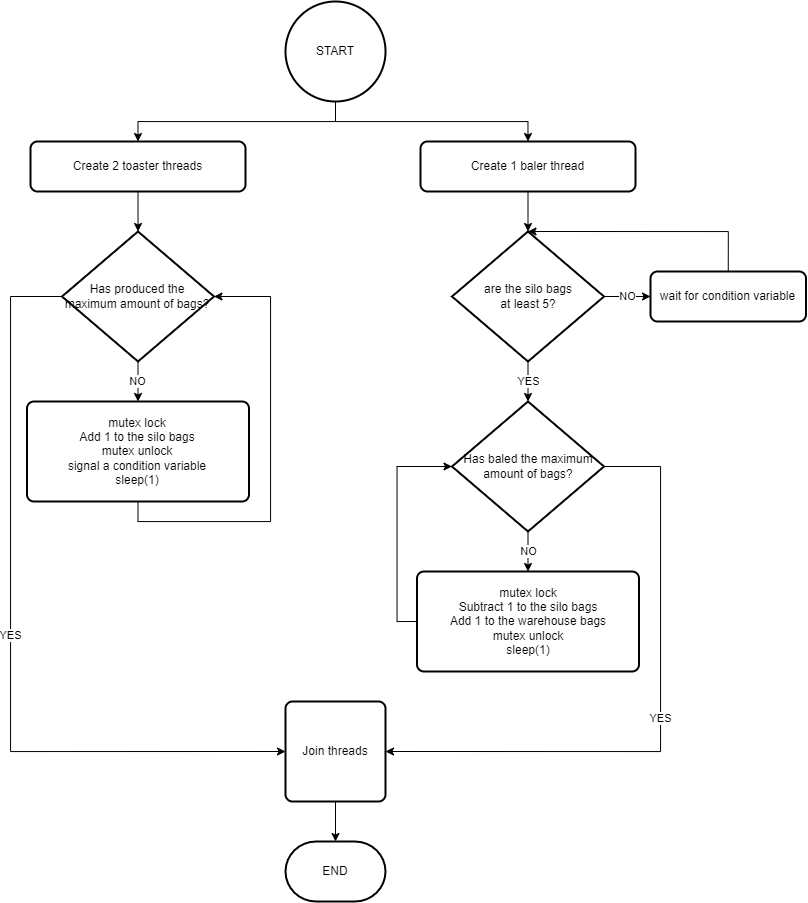

The diagram above was exported from draw.io. Its source (the exported page's mxGraphModel, read from the mxfile embedded in the PNG):
<mxGraphModel dx="1625" dy="1989" grid="1" gridSize="10" guides="1" tooltips="1" connect="1" arrows="1" fold="1" page="1" pageScale="1" pageWidth="850" pageHeight="1100" math="0" shadow="0">
  <root>
    <mxCell id="0" />
    <mxCell id="1" parent="0" />
    <mxCell id="sXT-lf4Exn-wmq8ZIkfr-3" style="edgeStyle=orthogonalEdgeStyle;rounded=0;orthogonalLoop=1;jettySize=auto;html=1;exitX=0.5;exitY=1;exitDx=0;exitDy=0;exitPerimeter=0;entryX=0.5;entryY=0;entryDx=0;entryDy=0;" edge="1" parent="1" source="sXT-lf4Exn-wmq8ZIkfr-1" target="sXT-lf4Exn-wmq8ZIkfr-2">
      <mxGeometry relative="1" as="geometry" />
    </mxCell>
    <mxCell id="sXT-lf4Exn-wmq8ZIkfr-5" style="edgeStyle=orthogonalEdgeStyle;rounded=0;orthogonalLoop=1;jettySize=auto;html=1;exitX=0.5;exitY=1;exitDx=0;exitDy=0;exitPerimeter=0;entryX=0.5;entryY=0;entryDx=0;entryDy=0;" edge="1" parent="1" source="sXT-lf4Exn-wmq8ZIkfr-1" target="sXT-lf4Exn-wmq8ZIkfr-4">
      <mxGeometry relative="1" as="geometry" />
    </mxCell>
    <mxCell id="sXT-lf4Exn-wmq8ZIkfr-1" value="START" style="strokeWidth=2;html=1;shape=mxgraph.flowchart.start_2;whiteSpace=wrap;" vertex="1" parent="1">
      <mxGeometry x="375" width="100" height="100" as="geometry" />
    </mxCell>
    <mxCell id="sXT-lf4Exn-wmq8ZIkfr-8" style="edgeStyle=orthogonalEdgeStyle;rounded=0;orthogonalLoop=1;jettySize=auto;html=1;exitX=0.5;exitY=1;exitDx=0;exitDy=0;entryX=0.5;entryY=0;entryDx=0;entryDy=0;entryPerimeter=0;" edge="1" parent="1" source="sXT-lf4Exn-wmq8ZIkfr-2" target="sXT-lf4Exn-wmq8ZIkfr-7">
      <mxGeometry relative="1" as="geometry" />
    </mxCell>
    <mxCell id="sXT-lf4Exn-wmq8ZIkfr-2" value="Create 2 toaster threads" style="rounded=1;whiteSpace=wrap;html=1;absoluteArcSize=1;arcSize=14;strokeWidth=2;" vertex="1" parent="1">
      <mxGeometry x="120" y="140" width="215" height="50" as="geometry" />
    </mxCell>
    <mxCell id="sXT-lf4Exn-wmq8ZIkfr-14" style="edgeStyle=orthogonalEdgeStyle;rounded=0;orthogonalLoop=1;jettySize=auto;html=1;exitX=0.5;exitY=1;exitDx=0;exitDy=0;entryX=0.5;entryY=0;entryDx=0;entryDy=0;entryPerimeter=0;" edge="1" parent="1" source="sXT-lf4Exn-wmq8ZIkfr-4" target="sXT-lf4Exn-wmq8ZIkfr-13">
      <mxGeometry relative="1" as="geometry" />
    </mxCell>
    <mxCell id="sXT-lf4Exn-wmq8ZIkfr-4" value="Create 1 baler thread" style="rounded=1;whiteSpace=wrap;html=1;absoluteArcSize=1;arcSize=14;strokeWidth=2;" vertex="1" parent="1">
      <mxGeometry x="510" y="140" width="215" height="50" as="geometry" />
    </mxCell>
    <mxCell id="sXT-lf4Exn-wmq8ZIkfr-10" value="NO" style="edgeStyle=orthogonalEdgeStyle;rounded=0;orthogonalLoop=1;jettySize=auto;html=1;exitX=0.5;exitY=1;exitDx=0;exitDy=0;exitPerimeter=0;entryX=0.5;entryY=0;entryDx=0;entryDy=0;" edge="1" parent="1" source="sXT-lf4Exn-wmq8ZIkfr-7" target="sXT-lf4Exn-wmq8ZIkfr-9">
      <mxGeometry relative="1" as="geometry" />
    </mxCell>
    <mxCell id="sXT-lf4Exn-wmq8ZIkfr-26" value="YES" style="edgeStyle=orthogonalEdgeStyle;rounded=0;orthogonalLoop=1;jettySize=auto;html=1;exitX=0;exitY=0.5;exitDx=0;exitDy=0;exitPerimeter=0;entryX=0;entryY=0.5;entryDx=0;entryDy=0;" edge="1" parent="1" source="sXT-lf4Exn-wmq8ZIkfr-7" target="sXT-lf4Exn-wmq8ZIkfr-25">
      <mxGeometry relative="1" as="geometry">
        <Array as="points">
          <mxPoint x="100" y="295" />
          <mxPoint x="100" y="750" />
        </Array>
      </mxGeometry>
    </mxCell>
    <mxCell id="sXT-lf4Exn-wmq8ZIkfr-7" value="Has produced the maximum amount of bags?" style="strokeWidth=2;html=1;shape=mxgraph.flowchart.decision;whiteSpace=wrap;" vertex="1" parent="1">
      <mxGeometry x="151.5" y="230" width="152" height="130" as="geometry" />
    </mxCell>
    <mxCell id="sXT-lf4Exn-wmq8ZIkfr-12" style="edgeStyle=orthogonalEdgeStyle;rounded=0;orthogonalLoop=1;jettySize=auto;html=1;exitX=0.5;exitY=1;exitDx=0;exitDy=0;entryX=1;entryY=0.5;entryDx=0;entryDy=0;entryPerimeter=0;" edge="1" parent="1" source="sXT-lf4Exn-wmq8ZIkfr-9" target="sXT-lf4Exn-wmq8ZIkfr-7">
      <mxGeometry relative="1" as="geometry">
        <Array as="points">
          <mxPoint x="228" y="520" />
          <mxPoint x="360" y="520" />
          <mxPoint x="360" y="295" />
        </Array>
      </mxGeometry>
    </mxCell>
    <mxCell id="sXT-lf4Exn-wmq8ZIkfr-9" value="mutex lock&lt;br&gt;Add 1 to the silo bags&lt;br&gt;mutex unlock&lt;br&gt;signal a condition variable&lt;br&gt;sleep(1)" style="rounded=1;whiteSpace=wrap;html=1;absoluteArcSize=1;arcSize=14;strokeWidth=2;" vertex="1" parent="1">
      <mxGeometry x="116.5" y="400" width="222" height="100" as="geometry" />
    </mxCell>
    <mxCell id="sXT-lf4Exn-wmq8ZIkfr-20" value="YES" style="edgeStyle=orthogonalEdgeStyle;rounded=0;orthogonalLoop=1;jettySize=auto;html=1;exitX=0.5;exitY=1;exitDx=0;exitDy=0;exitPerimeter=0;entryX=0.5;entryY=0;entryDx=0;entryDy=0;entryPerimeter=0;" edge="1" parent="1" source="sXT-lf4Exn-wmq8ZIkfr-13" target="sXT-lf4Exn-wmq8ZIkfr-16">
      <mxGeometry relative="1" as="geometry" />
    </mxCell>
    <mxCell id="sXT-lf4Exn-wmq8ZIkfr-23" value="NO" style="edgeStyle=orthogonalEdgeStyle;rounded=0;orthogonalLoop=1;jettySize=auto;html=1;exitX=1;exitY=0.5;exitDx=0;exitDy=0;exitPerimeter=0;entryX=0;entryY=0.5;entryDx=0;entryDy=0;" edge="1" parent="1" source="sXT-lf4Exn-wmq8ZIkfr-13" target="sXT-lf4Exn-wmq8ZIkfr-22">
      <mxGeometry relative="1" as="geometry" />
    </mxCell>
    <mxCell id="sXT-lf4Exn-wmq8ZIkfr-13" value="are the silo bags&lt;br&gt;at least 5?" style="strokeWidth=2;html=1;shape=mxgraph.flowchart.decision;whiteSpace=wrap;" vertex="1" parent="1">
      <mxGeometry x="541.5" y="230" width="152" height="130" as="geometry" />
    </mxCell>
    <mxCell id="sXT-lf4Exn-wmq8ZIkfr-18" value="NO" style="edgeStyle=orthogonalEdgeStyle;rounded=0;orthogonalLoop=1;jettySize=auto;html=1;exitX=0.5;exitY=1;exitDx=0;exitDy=0;exitPerimeter=0;entryX=0.5;entryY=0;entryDx=0;entryDy=0;" edge="1" parent="1" source="sXT-lf4Exn-wmq8ZIkfr-16" target="sXT-lf4Exn-wmq8ZIkfr-17">
      <mxGeometry relative="1" as="geometry" />
    </mxCell>
    <mxCell id="sXT-lf4Exn-wmq8ZIkfr-28" value="YES" style="edgeStyle=orthogonalEdgeStyle;rounded=0;orthogonalLoop=1;jettySize=auto;html=1;exitX=1;exitY=0.5;exitDx=0;exitDy=0;exitPerimeter=0;entryX=1;entryY=0.5;entryDx=0;entryDy=0;" edge="1" parent="1" source="sXT-lf4Exn-wmq8ZIkfr-16" target="sXT-lf4Exn-wmq8ZIkfr-25">
      <mxGeometry relative="1" as="geometry">
        <Array as="points">
          <mxPoint x="750" y="465" />
          <mxPoint x="750" y="750" />
        </Array>
      </mxGeometry>
    </mxCell>
    <mxCell id="sXT-lf4Exn-wmq8ZIkfr-16" value="Has baled the maximum amount of bags?" style="strokeWidth=2;html=1;shape=mxgraph.flowchart.decision;whiteSpace=wrap;" vertex="1" parent="1">
      <mxGeometry x="541.5" y="400" width="152" height="130" as="geometry" />
    </mxCell>
    <mxCell id="sXT-lf4Exn-wmq8ZIkfr-27" style="edgeStyle=orthogonalEdgeStyle;rounded=0;orthogonalLoop=1;jettySize=auto;html=1;exitX=0;exitY=0.5;exitDx=0;exitDy=0;entryX=0;entryY=0.5;entryDx=0;entryDy=0;entryPerimeter=0;" edge="1" parent="1" source="sXT-lf4Exn-wmq8ZIkfr-17" target="sXT-lf4Exn-wmq8ZIkfr-16">
      <mxGeometry relative="1" as="geometry" />
    </mxCell>
    <mxCell id="sXT-lf4Exn-wmq8ZIkfr-17" value="mutex lock&lt;br&gt;Subtract 1 to the silo bags&lt;br&gt;Add 1 to the warehouse bags&lt;br&gt;mutex unlock&lt;br&gt;sleep(1)" style="rounded=1;whiteSpace=wrap;html=1;absoluteArcSize=1;arcSize=14;strokeWidth=2;" vertex="1" parent="1">
      <mxGeometry x="506.5" y="570" width="222" height="100" as="geometry" />
    </mxCell>
    <mxCell id="sXT-lf4Exn-wmq8ZIkfr-24" style="edgeStyle=orthogonalEdgeStyle;rounded=0;orthogonalLoop=1;jettySize=auto;html=1;exitX=0.5;exitY=0;exitDx=0;exitDy=0;entryX=0.5;entryY=0;entryDx=0;entryDy=0;entryPerimeter=0;" edge="1" parent="1" source="sXT-lf4Exn-wmq8ZIkfr-22" target="sXT-lf4Exn-wmq8ZIkfr-13">
      <mxGeometry relative="1" as="geometry">
        <Array as="points">
          <mxPoint x="818" y="230" />
        </Array>
      </mxGeometry>
    </mxCell>
    <mxCell id="sXT-lf4Exn-wmq8ZIkfr-22" value="wait for condition variable" style="rounded=1;whiteSpace=wrap;html=1;absoluteArcSize=1;arcSize=14;strokeWidth=2;" vertex="1" parent="1">
      <mxGeometry x="740" y="270" width="155.5" height="50" as="geometry" />
    </mxCell>
    <mxCell id="sXT-lf4Exn-wmq8ZIkfr-30" style="edgeStyle=orthogonalEdgeStyle;rounded=0;orthogonalLoop=1;jettySize=auto;html=1;exitX=0.5;exitY=1;exitDx=0;exitDy=0;entryX=0.5;entryY=0;entryDx=0;entryDy=0;entryPerimeter=0;" edge="1" parent="1" source="sXT-lf4Exn-wmq8ZIkfr-25" target="sXT-lf4Exn-wmq8ZIkfr-29">
      <mxGeometry relative="1" as="geometry" />
    </mxCell>
    <mxCell id="sXT-lf4Exn-wmq8ZIkfr-25" value="Join threads" style="rounded=1;whiteSpace=wrap;html=1;absoluteArcSize=1;arcSize=14;strokeWidth=2;" vertex="1" parent="1">
      <mxGeometry x="375" y="700" width="100" height="100" as="geometry" />
    </mxCell>
    <mxCell id="sXT-lf4Exn-wmq8ZIkfr-29" value="END" style="strokeWidth=2;html=1;shape=mxgraph.flowchart.terminator;whiteSpace=wrap;" vertex="1" parent="1">
      <mxGeometry x="375" y="840" width="100" height="60" as="geometry" />
    </mxCell>
  </root>
</mxGraphModel>